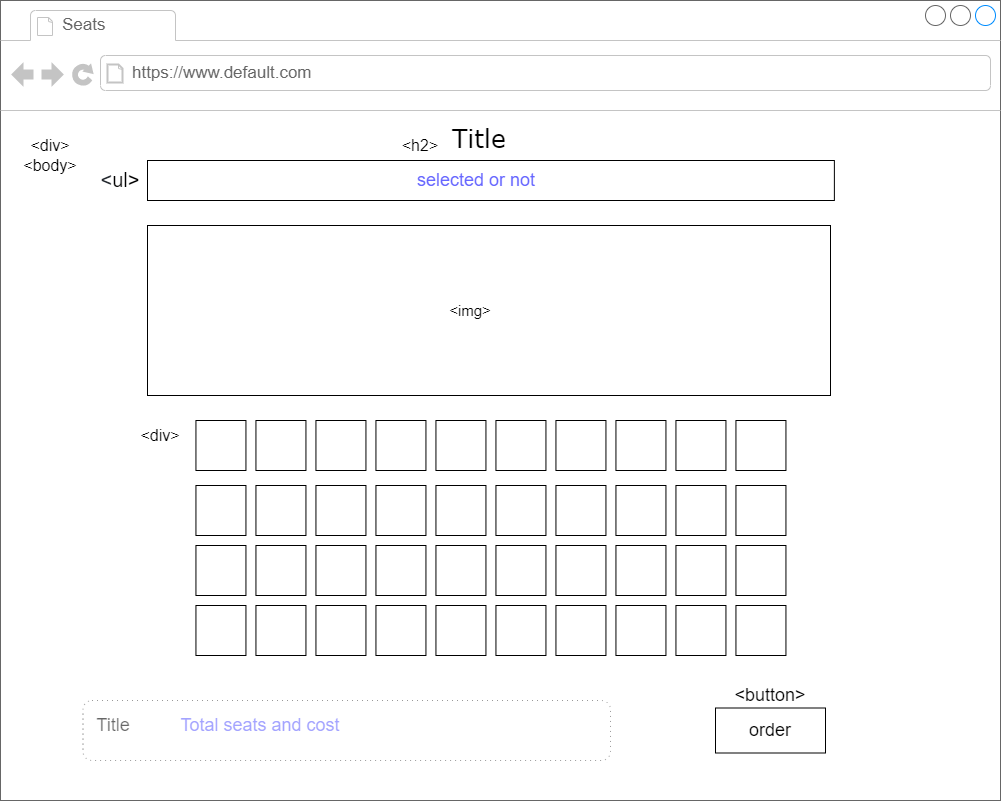

The diagram above was exported from draw.io. Its source (the exported page's mxGraphModel, read from the mxfile embedded in the PNG):
<mxGraphModel dx="2583" dy="827" grid="1" gridSize="10" guides="1" tooltips="1" connect="1" arrows="1" fold="1" page="1" pageScale="1" pageWidth="1100" pageHeight="850" background="none" math="0" shadow="0">
  <root>
    <mxCell id="0" />
    <mxCell id="1" parent="0" />
    <mxCell id="7026571954dc6520-1" value="" style="strokeWidth=1;shadow=0;dashed=0;align=center;html=1;shape=mxgraph.mockup.containers.browserWindow;rSize=0;strokeColor=#666666;mainText=,;recursiveResize=0;rounded=0;labelBackgroundColor=none;fontFamily=Verdana;fontSize=12" parent="1" vertex="1">
      <mxGeometry x="-1040" y="40" width="1000" height="800" as="geometry" />
    </mxCell>
    <mxCell id="7026571954dc6520-2" value="Seats" style="strokeWidth=1;shadow=0;dashed=0;align=center;html=1;shape=mxgraph.mockup.containers.anchor;fontSize=17;fontColor=#666666;align=left;" parent="7026571954dc6520-1" vertex="1">
      <mxGeometry x="60" y="12" width="110" height="26" as="geometry" />
    </mxCell>
    <mxCell id="7026571954dc6520-3" value="https://www.default.com" style="strokeWidth=1;shadow=0;dashed=0;align=center;html=1;shape=mxgraph.mockup.containers.anchor;rSize=0;fontSize=17;fontColor=#666666;align=left;" parent="7026571954dc6520-1" vertex="1">
      <mxGeometry x="130" y="60" width="250" height="26" as="geometry" />
    </mxCell>
    <mxCell id="UkOIsiatk6sSJMrLyJU1-199" value="&lt;font style=&quot;font-size: 25px&quot;&gt;Title&lt;/font&gt;" style="text;html=1;points=[];align=left;verticalAlign=top;spacingTop=-4;fontSize=15;fontFamily=Verdana" vertex="1" parent="7026571954dc6520-1">
      <mxGeometry x="450" y="120" width="170" height="30" as="geometry" />
    </mxCell>
    <mxCell id="UkOIsiatk6sSJMrLyJU1-200" value="&amp;lt;h2&amp;gt;" style="text;html=1;strokeColor=none;fillColor=none;align=center;verticalAlign=middle;whiteSpace=wrap;rounded=0;fontSize=16;" vertex="1" parent="7026571954dc6520-1">
      <mxGeometry x="390" y="130" width="60" height="30" as="geometry" />
    </mxCell>
    <mxCell id="UkOIsiatk6sSJMrLyJU1-201" value="&amp;lt;body&amp;gt;" style="text;html=1;strokeColor=none;fillColor=none;align=center;verticalAlign=middle;whiteSpace=wrap;rounded=0;fontSize=16;" vertex="1" parent="7026571954dc6520-1">
      <mxGeometry x="20" y="150" width="60" height="30" as="geometry" />
    </mxCell>
    <mxCell id="UkOIsiatk6sSJMrLyJU1-202" value="&amp;lt;div&amp;gt;" style="text;html=1;strokeColor=none;fillColor=none;align=center;verticalAlign=middle;whiteSpace=wrap;rounded=0;fontSize=16;" vertex="1" parent="7026571954dc6520-1">
      <mxGeometry x="20" y="130" width="60" height="30" as="geometry" />
    </mxCell>
    <mxCell id="UkOIsiatk6sSJMrLyJU1-205" value="" style="rounded=0;whiteSpace=wrap;html=1;fontSize=18;fontColor=#000000;strokeColor=#000000;strokeWidth=1;" vertex="1" parent="7026571954dc6520-1">
      <mxGeometry x="147" y="160" width="686.88" height="40" as="geometry" />
    </mxCell>
    <mxCell id="UkOIsiatk6sSJMrLyJU1-206" value="&lt;font style=&quot;font-size: 20px&quot;&gt;&lt;span class=&quot;pl-kos&quot; style=&quot;box-sizing: border-box ; color: rgb(36 , 41 , 47) ; background-color: rgb(255 , 255 , 255)&quot;&gt;&amp;lt;&lt;/span&gt;&lt;span class=&quot;pl-ent&quot; style=&quot;box-sizing: border-box ; background-color: rgb(255 , 255 , 255)&quot;&gt;ul&amp;gt;&lt;/span&gt;&lt;/font&gt;" style="text;html=1;strokeColor=none;fillColor=none;align=center;verticalAlign=middle;whiteSpace=wrap;rounded=0;fontSize=18;fontColor=#000000;" vertex="1" parent="7026571954dc6520-1">
      <mxGeometry x="90" y="165" width="60" height="30" as="geometry" />
    </mxCell>
    <mxCell id="UkOIsiatk6sSJMrLyJU1-207" value="&lt;font color=&quot;#6666ff&quot;&gt;selected or not&lt;/font&gt;" style="text;html=1;strokeColor=none;fillColor=none;align=center;verticalAlign=middle;whiteSpace=wrap;rounded=0;fontSize=18;fontColor=#000000;" vertex="1" parent="7026571954dc6520-1">
      <mxGeometry x="370" y="160" width="211.88" height="40" as="geometry" />
    </mxCell>
    <mxCell id="UkOIsiatk6sSJMrLyJU1-203" value="" style="rounded=0;whiteSpace=wrap;html=1;fontSize=18;fontColor=#000000;strokeColor=#000000;strokeWidth=1;" vertex="1" parent="7026571954dc6520-1">
      <mxGeometry x="147" y="225" width="683" height="170" as="geometry" />
    </mxCell>
    <mxCell id="UkOIsiatk6sSJMrLyJU1-204" value="&lt;span style=&quot;font-size: 15px&quot;&gt;&amp;lt;img&amp;gt;&lt;/span&gt;" style="text;html=1;strokeColor=none;fillColor=none;align=center;verticalAlign=middle;whiteSpace=wrap;rounded=0;fontSize=18;fontColor=#000000;" vertex="1" parent="7026571954dc6520-1">
      <mxGeometry x="440.0000000000001" y="295" width="60" height="30" as="geometry" />
    </mxCell>
    <mxCell id="UkOIsiatk6sSJMrLyJU1-240" value="&amp;lt;div&amp;gt;" style="text;html=1;strokeColor=none;fillColor=none;align=center;verticalAlign=middle;whiteSpace=wrap;rounded=0;fontSize=16;" vertex="1" parent="7026571954dc6520-1">
      <mxGeometry x="130" y="420" width="60" height="30" as="geometry" />
    </mxCell>
    <mxCell id="UkOIsiatk6sSJMrLyJU1-241" value="&lt;font color=&quot;#000000&quot;&gt;Title&lt;br&gt;&lt;/font&gt;" style="text;html=1;strokeColor=none;fillColor=none;align=center;verticalAlign=middle;whiteSpace=wrap;rounded=0;fontSize=18;fontColor=#6666FF;" vertex="1" parent="7026571954dc6520-1">
      <mxGeometry x="82.50000000000006" y="710" width="60" height="30" as="geometry" />
    </mxCell>
    <mxCell id="UkOIsiatk6sSJMrLyJU1-242" value="&lt;font color=&quot;#6666ff&quot;&gt;Total seats and cost&lt;/font&gt;" style="text;html=1;strokeColor=none;fillColor=none;align=center;verticalAlign=middle;whiteSpace=wrap;rounded=0;fontSize=18;fontColor=#000000;" vertex="1" parent="7026571954dc6520-1">
      <mxGeometry x="170" y="710" width="180" height="30" as="geometry" />
    </mxCell>
    <mxCell id="UkOIsiatk6sSJMrLyJU1-243" value="" style="rounded=1;whiteSpace=wrap;html=1;fontSize=18;fontColor=#6666FF;strokeColor=#000000;strokeWidth=1;dashed=1;dashPattern=1 4;opacity=40;" vertex="1" parent="7026571954dc6520-1">
      <mxGeometry x="82.5" y="700" width="527.5" height="60" as="geometry" />
    </mxCell>
    <mxCell id="UkOIsiatk6sSJMrLyJU1-244" value="&lt;font color=&quot;#000000&quot;&gt;order&lt;/font&gt;" style="rounded=0;whiteSpace=wrap;html=1;fontSize=18;fontColor=#6666FF;strokeColor=#000000;strokeWidth=1;" vertex="1" parent="7026571954dc6520-1">
      <mxGeometry x="715" y="707.5" width="110" height="45" as="geometry" />
    </mxCell>
    <mxCell id="UkOIsiatk6sSJMrLyJU1-245" value="&amp;lt;button&amp;gt;" style="text;html=1;strokeColor=none;fillColor=none;align=center;verticalAlign=middle;whiteSpace=wrap;rounded=0;fontSize=18;fontColor=#000000;" vertex="1" parent="7026571954dc6520-1">
      <mxGeometry x="740" y="682.5" width="60" height="25" as="geometry" />
    </mxCell>
    <mxCell id="UkOIsiatk6sSJMrLyJU1-246" value="" style="rounded=0;whiteSpace=wrap;html=1;fontSize=20;fontColor=#000000;strokeColor=#000000;strokeWidth=1;" vertex="1" parent="7026571954dc6520-1">
      <mxGeometry x="195.44" y="420" width="50" height="50" as="geometry" />
    </mxCell>
    <mxCell id="UkOIsiatk6sSJMrLyJU1-249" value="" style="rounded=0;whiteSpace=wrap;html=1;fontSize=20;fontColor=#000000;strokeColor=#000000;strokeWidth=1;" vertex="1" parent="7026571954dc6520-1">
      <mxGeometry x="195.44" y="485" width="50" height="50" as="geometry" />
    </mxCell>
    <mxCell id="UkOIsiatk6sSJMrLyJU1-248" value="" style="rounded=0;whiteSpace=wrap;html=1;fontSize=20;fontColor=#000000;strokeColor=#000000;strokeWidth=1;" vertex="1" parent="7026571954dc6520-1">
      <mxGeometry x="195.44" y="545" width="50" height="50" as="geometry" />
    </mxCell>
    <mxCell id="UkOIsiatk6sSJMrLyJU1-247" value="" style="rounded=0;whiteSpace=wrap;html=1;fontSize=20;fontColor=#000000;strokeColor=#000000;strokeWidth=1;" vertex="1" parent="7026571954dc6520-1">
      <mxGeometry x="195.44" y="605" width="50" height="50" as="geometry" />
    </mxCell>
    <mxCell id="UkOIsiatk6sSJMrLyJU1-263" value="" style="rounded=0;whiteSpace=wrap;html=1;fontSize=20;fontColor=#000000;strokeColor=#000000;strokeWidth=1;" vertex="1" parent="7026571954dc6520-1">
      <mxGeometry x="255.44" y="420" width="50" height="50" as="geometry" />
    </mxCell>
    <mxCell id="UkOIsiatk6sSJMrLyJU1-264" value="" style="rounded=0;whiteSpace=wrap;html=1;fontSize=20;fontColor=#000000;strokeColor=#000000;strokeWidth=1;" vertex="1" parent="7026571954dc6520-1">
      <mxGeometry x="255.44" y="485" width="50" height="50" as="geometry" />
    </mxCell>
    <mxCell id="UkOIsiatk6sSJMrLyJU1-265" value="" style="rounded=0;whiteSpace=wrap;html=1;fontSize=20;fontColor=#000000;strokeColor=#000000;strokeWidth=1;" vertex="1" parent="7026571954dc6520-1">
      <mxGeometry x="255.44" y="545" width="50" height="50" as="geometry" />
    </mxCell>
    <mxCell id="UkOIsiatk6sSJMrLyJU1-266" value="" style="rounded=0;whiteSpace=wrap;html=1;fontSize=20;fontColor=#000000;strokeColor=#000000;strokeWidth=1;" vertex="1" parent="7026571954dc6520-1">
      <mxGeometry x="255.44" y="605" width="50" height="50" as="geometry" />
    </mxCell>
    <mxCell id="UkOIsiatk6sSJMrLyJU1-267" value="" style="rounded=0;whiteSpace=wrap;html=1;fontSize=20;fontColor=#000000;strokeColor=#000000;strokeWidth=1;" vertex="1" parent="7026571954dc6520-1">
      <mxGeometry x="315.44" y="420" width="50" height="50" as="geometry" />
    </mxCell>
    <mxCell id="UkOIsiatk6sSJMrLyJU1-268" value="" style="rounded=0;whiteSpace=wrap;html=1;fontSize=20;fontColor=#000000;strokeColor=#000000;strokeWidth=1;" vertex="1" parent="7026571954dc6520-1">
      <mxGeometry x="315.44" y="485" width="50" height="50" as="geometry" />
    </mxCell>
    <mxCell id="UkOIsiatk6sSJMrLyJU1-269" value="" style="rounded=0;whiteSpace=wrap;html=1;fontSize=20;fontColor=#000000;strokeColor=#000000;strokeWidth=1;" vertex="1" parent="7026571954dc6520-1">
      <mxGeometry x="315.44" y="545" width="50" height="50" as="geometry" />
    </mxCell>
    <mxCell id="UkOIsiatk6sSJMrLyJU1-270" value="" style="rounded=0;whiteSpace=wrap;html=1;fontSize=20;fontColor=#000000;strokeColor=#000000;strokeWidth=1;" vertex="1" parent="7026571954dc6520-1">
      <mxGeometry x="315.44" y="605" width="50" height="50" as="geometry" />
    </mxCell>
    <mxCell id="UkOIsiatk6sSJMrLyJU1-271" value="" style="rounded=0;whiteSpace=wrap;html=1;fontSize=20;fontColor=#000000;strokeColor=#000000;strokeWidth=1;" vertex="1" parent="7026571954dc6520-1">
      <mxGeometry x="375.44" y="420" width="50" height="50" as="geometry" />
    </mxCell>
    <mxCell id="UkOIsiatk6sSJMrLyJU1-272" value="" style="rounded=0;whiteSpace=wrap;html=1;fontSize=20;fontColor=#000000;strokeColor=#000000;strokeWidth=1;" vertex="1" parent="7026571954dc6520-1">
      <mxGeometry x="375.44" y="485" width="50" height="50" as="geometry" />
    </mxCell>
    <mxCell id="UkOIsiatk6sSJMrLyJU1-273" value="" style="rounded=0;whiteSpace=wrap;html=1;fontSize=20;fontColor=#000000;strokeColor=#000000;strokeWidth=1;" vertex="1" parent="7026571954dc6520-1">
      <mxGeometry x="375.44" y="545" width="50" height="50" as="geometry" />
    </mxCell>
    <mxCell id="UkOIsiatk6sSJMrLyJU1-274" value="" style="rounded=0;whiteSpace=wrap;html=1;fontSize=20;fontColor=#000000;strokeColor=#000000;strokeWidth=1;" vertex="1" parent="7026571954dc6520-1">
      <mxGeometry x="375.44" y="605" width="50" height="50" as="geometry" />
    </mxCell>
    <mxCell id="UkOIsiatk6sSJMrLyJU1-275" value="" style="rounded=0;whiteSpace=wrap;html=1;fontSize=20;fontColor=#000000;strokeColor=#000000;strokeWidth=1;" vertex="1" parent="7026571954dc6520-1">
      <mxGeometry x="435.44" y="420" width="50" height="50" as="geometry" />
    </mxCell>
    <mxCell id="UkOIsiatk6sSJMrLyJU1-276" value="" style="rounded=0;whiteSpace=wrap;html=1;fontSize=20;fontColor=#000000;strokeColor=#000000;strokeWidth=1;" vertex="1" parent="7026571954dc6520-1">
      <mxGeometry x="435.44" y="485" width="50" height="50" as="geometry" />
    </mxCell>
    <mxCell id="UkOIsiatk6sSJMrLyJU1-277" value="" style="rounded=0;whiteSpace=wrap;html=1;fontSize=20;fontColor=#000000;strokeColor=#000000;strokeWidth=1;" vertex="1" parent="7026571954dc6520-1">
      <mxGeometry x="435.44" y="545" width="50" height="50" as="geometry" />
    </mxCell>
    <mxCell id="UkOIsiatk6sSJMrLyJU1-278" value="" style="rounded=0;whiteSpace=wrap;html=1;fontSize=20;fontColor=#000000;strokeColor=#000000;strokeWidth=1;" vertex="1" parent="7026571954dc6520-1">
      <mxGeometry x="435.44" y="605" width="50" height="50" as="geometry" />
    </mxCell>
    <mxCell id="UkOIsiatk6sSJMrLyJU1-279" value="" style="rounded=0;whiteSpace=wrap;html=1;fontSize=20;fontColor=#000000;strokeColor=#000000;strokeWidth=1;" vertex="1" parent="7026571954dc6520-1">
      <mxGeometry x="495.44" y="420" width="50" height="50" as="geometry" />
    </mxCell>
    <mxCell id="UkOIsiatk6sSJMrLyJU1-280" value="" style="rounded=0;whiteSpace=wrap;html=1;fontSize=20;fontColor=#000000;strokeColor=#000000;strokeWidth=1;" vertex="1" parent="7026571954dc6520-1">
      <mxGeometry x="495.44" y="485" width="50" height="50" as="geometry" />
    </mxCell>
    <mxCell id="UkOIsiatk6sSJMrLyJU1-281" value="" style="rounded=0;whiteSpace=wrap;html=1;fontSize=20;fontColor=#000000;strokeColor=#000000;strokeWidth=1;" vertex="1" parent="7026571954dc6520-1">
      <mxGeometry x="495.44" y="545" width="50" height="50" as="geometry" />
    </mxCell>
    <mxCell id="UkOIsiatk6sSJMrLyJU1-282" value="" style="rounded=0;whiteSpace=wrap;html=1;fontSize=20;fontColor=#000000;strokeColor=#000000;strokeWidth=1;" vertex="1" parent="7026571954dc6520-1">
      <mxGeometry x="495.44" y="605" width="50" height="50" as="geometry" />
    </mxCell>
    <mxCell id="UkOIsiatk6sSJMrLyJU1-283" value="" style="rounded=0;whiteSpace=wrap;html=1;fontSize=20;fontColor=#000000;strokeColor=#000000;strokeWidth=1;" vertex="1" parent="7026571954dc6520-1">
      <mxGeometry x="555.44" y="420" width="50" height="50" as="geometry" />
    </mxCell>
    <mxCell id="UkOIsiatk6sSJMrLyJU1-284" value="" style="rounded=0;whiteSpace=wrap;html=1;fontSize=20;fontColor=#000000;strokeColor=#000000;strokeWidth=1;" vertex="1" parent="7026571954dc6520-1">
      <mxGeometry x="555.44" y="485" width="50" height="50" as="geometry" />
    </mxCell>
    <mxCell id="UkOIsiatk6sSJMrLyJU1-285" value="" style="rounded=0;whiteSpace=wrap;html=1;fontSize=20;fontColor=#000000;strokeColor=#000000;strokeWidth=1;" vertex="1" parent="7026571954dc6520-1">
      <mxGeometry x="555.44" y="545" width="50" height="50" as="geometry" />
    </mxCell>
    <mxCell id="UkOIsiatk6sSJMrLyJU1-286" value="" style="rounded=0;whiteSpace=wrap;html=1;fontSize=20;fontColor=#000000;strokeColor=#000000;strokeWidth=1;" vertex="1" parent="7026571954dc6520-1">
      <mxGeometry x="555.44" y="605" width="50" height="50" as="geometry" />
    </mxCell>
    <mxCell id="UkOIsiatk6sSJMrLyJU1-287" value="" style="rounded=0;whiteSpace=wrap;html=1;fontSize=20;fontColor=#000000;strokeColor=#000000;strokeWidth=1;" vertex="1" parent="7026571954dc6520-1">
      <mxGeometry x="615.44" y="420" width="50" height="50" as="geometry" />
    </mxCell>
    <mxCell id="UkOIsiatk6sSJMrLyJU1-288" value="" style="rounded=0;whiteSpace=wrap;html=1;fontSize=20;fontColor=#000000;strokeColor=#000000;strokeWidth=1;" vertex="1" parent="7026571954dc6520-1">
      <mxGeometry x="615.44" y="485" width="50" height="50" as="geometry" />
    </mxCell>
    <mxCell id="UkOIsiatk6sSJMrLyJU1-289" value="" style="rounded=0;whiteSpace=wrap;html=1;fontSize=20;fontColor=#000000;strokeColor=#000000;strokeWidth=1;" vertex="1" parent="7026571954dc6520-1">
      <mxGeometry x="615.44" y="545" width="50" height="50" as="geometry" />
    </mxCell>
    <mxCell id="UkOIsiatk6sSJMrLyJU1-290" value="" style="rounded=0;whiteSpace=wrap;html=1;fontSize=20;fontColor=#000000;strokeColor=#000000;strokeWidth=1;" vertex="1" parent="7026571954dc6520-1">
      <mxGeometry x="615.44" y="605" width="50" height="50" as="geometry" />
    </mxCell>
    <mxCell id="UkOIsiatk6sSJMrLyJU1-291" value="" style="rounded=0;whiteSpace=wrap;html=1;fontSize=20;fontColor=#000000;strokeColor=#000000;strokeWidth=1;" vertex="1" parent="7026571954dc6520-1">
      <mxGeometry x="675.44" y="420" width="50" height="50" as="geometry" />
    </mxCell>
    <mxCell id="UkOIsiatk6sSJMrLyJU1-292" value="" style="rounded=0;whiteSpace=wrap;html=1;fontSize=20;fontColor=#000000;strokeColor=#000000;strokeWidth=1;" vertex="1" parent="7026571954dc6520-1">
      <mxGeometry x="675.44" y="485" width="50" height="50" as="geometry" />
    </mxCell>
    <mxCell id="UkOIsiatk6sSJMrLyJU1-293" value="" style="rounded=0;whiteSpace=wrap;html=1;fontSize=20;fontColor=#000000;strokeColor=#000000;strokeWidth=1;" vertex="1" parent="7026571954dc6520-1">
      <mxGeometry x="675.44" y="545" width="50" height="50" as="geometry" />
    </mxCell>
    <mxCell id="UkOIsiatk6sSJMrLyJU1-294" value="" style="rounded=0;whiteSpace=wrap;html=1;fontSize=20;fontColor=#000000;strokeColor=#000000;strokeWidth=1;" vertex="1" parent="7026571954dc6520-1">
      <mxGeometry x="675.44" y="605" width="50" height="50" as="geometry" />
    </mxCell>
    <mxCell id="UkOIsiatk6sSJMrLyJU1-295" value="" style="rounded=0;whiteSpace=wrap;html=1;fontSize=20;fontColor=#000000;strokeColor=#000000;strokeWidth=1;" vertex="1" parent="7026571954dc6520-1">
      <mxGeometry x="735.44" y="420" width="50" height="50" as="geometry" />
    </mxCell>
    <mxCell id="UkOIsiatk6sSJMrLyJU1-296" value="" style="rounded=0;whiteSpace=wrap;html=1;fontSize=20;fontColor=#000000;strokeColor=#000000;strokeWidth=1;" vertex="1" parent="7026571954dc6520-1">
      <mxGeometry x="735.44" y="485" width="50" height="50" as="geometry" />
    </mxCell>
    <mxCell id="UkOIsiatk6sSJMrLyJU1-297" value="" style="rounded=0;whiteSpace=wrap;html=1;fontSize=20;fontColor=#000000;strokeColor=#000000;strokeWidth=1;" vertex="1" parent="7026571954dc6520-1">
      <mxGeometry x="735.44" y="545" width="50" height="50" as="geometry" />
    </mxCell>
    <mxCell id="UkOIsiatk6sSJMrLyJU1-298" value="" style="rounded=0;whiteSpace=wrap;html=1;fontSize=20;fontColor=#000000;strokeColor=#000000;strokeWidth=1;" vertex="1" parent="7026571954dc6520-1">
      <mxGeometry x="735.44" y="605" width="50" height="50" as="geometry" />
    </mxCell>
  </root>
</mxGraphModel>